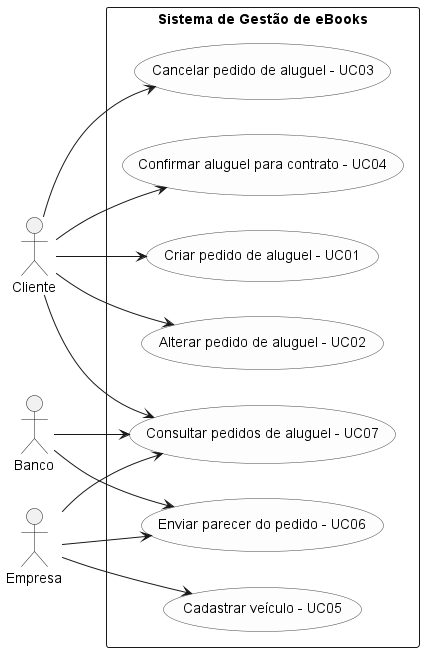

The diagram above was rendered by PlantUML. Its source (embedded in the PNG):
@startuml casos_de_uso_aluguel
' =====================================================================
' Sistema de Gestao de eBooks da Biblioteca Universitaria
' Diagrama de Casos de Uso - Lab01S01
' Fonte versionada em docs/diagramas/casos-de-uso.puml
' Versao enxuta: 14 casos de uso
' =====================================================================

left to right direction
skinparam packageStyle rectangle
skinparam shadowing false
skinparam usecase {
  BackgroundColor #FDFDFD
  BorderColor #444444
}

rectangle "Sistema de Gestão de eBooks" {

  ' --- Geral ---
  usecase "Consultar pedidos de aluguel - UC07" as UC07

  ' --- Cliente ---
  usecase "Criar pedido de aluguel - UC01" as UC01
  usecase "Alterar pedido de aluguel - UC02" as UC02
  usecase "Cancelar pedido de aluguel - UC03" as UC03
  usecase "Confirmar aluguel para contrato - UC04" as UC04

  ' --- Empresa ---
  usecase "Cadastrar veículo - UC05" as UC05
  usecase "Enviar parecer do pedido - UC06" as UC06
}

' ============================== ATORES ===============================
actor Cliente as "Cliente"
actor Empresa as "Empresa"
actor Banco as "Banco"

' ============================ ASSOCIACOES ============================
Cliente --> UC01
Cliente --> UC02
Cliente --> UC03
Cliente --> UC04
Cliente --> UC07

Empresa --> UC05
Empresa --> UC06
Empresa --> UC07

Banco --> UC06
Banco --> UC07

@enduml